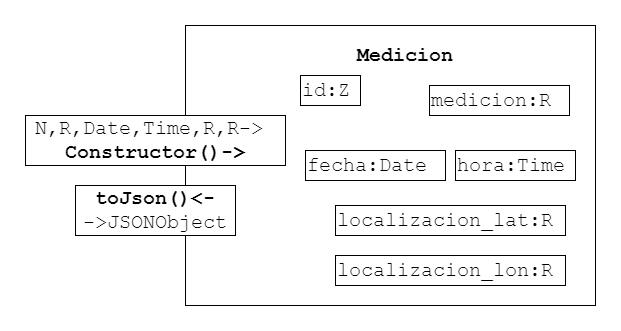

The diagram above was exported from draw.io. Its source (the exported page's mxGraphModel, read from the mxfile embedded in the PNG):
<mxGraphModel dx="1422" dy="822" grid="1" gridSize="10" guides="1" tooltips="1" connect="1" arrows="1" fold="1" page="1" pageScale="1" pageWidth="827" pageHeight="1169" math="0" shadow="0">
  <root>
    <mxCell id="wBpfsbgUCTy4mSZynKal-0" />
    <mxCell id="wBpfsbgUCTy4mSZynKal-1" parent="wBpfsbgUCTy4mSZynKal-0" />
    <mxCell id="E45bBRWr190aImn9dFcw-0" value="" style="rounded=0;whiteSpace=wrap;html=1;" vertex="1" parent="wBpfsbgUCTy4mSZynKal-1">
      <mxGeometry x="170" y="90" width="410" height="280" as="geometry" />
    </mxCell>
    <mxCell id="E45bBRWr190aImn9dFcw-1" value="Medicion" style="text;html=1;strokeColor=none;fillColor=none;align=center;verticalAlign=middle;whiteSpace=wrap;rounded=0;fontStyle=1;fontFamily=Courier New;fontSize=20;" vertex="1" parent="wBpfsbgUCTy4mSZynKal-1">
      <mxGeometry x="310" y="110" width="160" height="20" as="geometry" />
    </mxCell>
    <mxCell id="E45bBRWr190aImn9dFcw-3" value="id:Z" style="rounded=0;whiteSpace=wrap;html=1;fontFamily=Courier New;fontSize=20;align=left;fontStyle=0;autosize=1;" vertex="1" parent="wBpfsbgUCTy4mSZynKal-1">
      <mxGeometry x="285" y="140" width="60" height="30" as="geometry" />
    </mxCell>
    <mxCell id="E45bBRWr190aImn9dFcw-4" value="medicion:R" style="rounded=0;whiteSpace=wrap;html=1;fontFamily=Courier New;fontSize=20;align=left;fontStyle=0;autosize=1;" vertex="1" parent="wBpfsbgUCTy4mSZynKal-1">
      <mxGeometry x="414" y="150" width="140" height="30" as="geometry" />
    </mxCell>
    <mxCell id="E45bBRWr190aImn9dFcw-5" value="fecha:Date" style="rounded=0;whiteSpace=wrap;html=1;fontFamily=Courier New;fontSize=20;align=left;fontStyle=0;autosize=1;" vertex="1" parent="wBpfsbgUCTy4mSZynKal-1">
      <mxGeometry x="290" y="215" width="140" height="30" as="geometry" />
    </mxCell>
    <mxCell id="E45bBRWr190aImn9dFcw-6" value="hora:Time" style="rounded=0;whiteSpace=wrap;html=1;fontFamily=Courier New;fontSize=20;align=left;fontStyle=0;autosize=1;" vertex="1" parent="wBpfsbgUCTy4mSZynKal-1">
      <mxGeometry x="440" y="215" width="120" height="30" as="geometry" />
    </mxCell>
    <mxCell id="E45bBRWr190aImn9dFcw-7" value="localizacion_lat:R" style="rounded=0;whiteSpace=wrap;html=1;fontFamily=Courier New;fontSize=20;align=left;fontStyle=0;autosize=1;" vertex="1" parent="wBpfsbgUCTy4mSZynKal-1">
      <mxGeometry x="320" y="270" width="230" height="30" as="geometry" />
    </mxCell>
    <mxCell id="E45bBRWr190aImn9dFcw-8" value="localizacion_lon:R" style="rounded=0;whiteSpace=wrap;html=1;fontFamily=Courier New;fontSize=20;align=left;fontStyle=0;autosize=1;" vertex="1" parent="wBpfsbgUCTy4mSZynKal-1">
      <mxGeometry x="320" y="320" width="230" height="30" as="geometry" />
    </mxCell>
    <mxCell id="E45bBRWr190aImn9dFcw-9" value="N,R,Date,Time,R,R-&amp;gt;&amp;nbsp;&lt;br&gt;&lt;b&gt;Constructor()-&amp;gt;&lt;/b&gt;" style="rounded=0;whiteSpace=wrap;html=1;fontFamily=Courier New;fontSize=20;align=center;fontStyle=0;autosize=1;" vertex="1" parent="wBpfsbgUCTy4mSZynKal-1">
      <mxGeometry x="10" y="180" width="260" height="50" as="geometry" />
    </mxCell>
    <mxCell id="E45bBRWr190aImn9dFcw-10" value="&lt;b&gt;toJson()&amp;lt;-&lt;/b&gt;&lt;br&gt;-&amp;gt;JSONObject" style="rounded=0;whiteSpace=wrap;html=1;fontFamily=Courier New;fontSize=20;align=center;fontStyle=0;autosize=1;" vertex="1" parent="wBpfsbgUCTy4mSZynKal-1">
      <mxGeometry x="60" y="250" width="160" height="50" as="geometry" />
    </mxCell>
  </root>
</mxGraphModel>